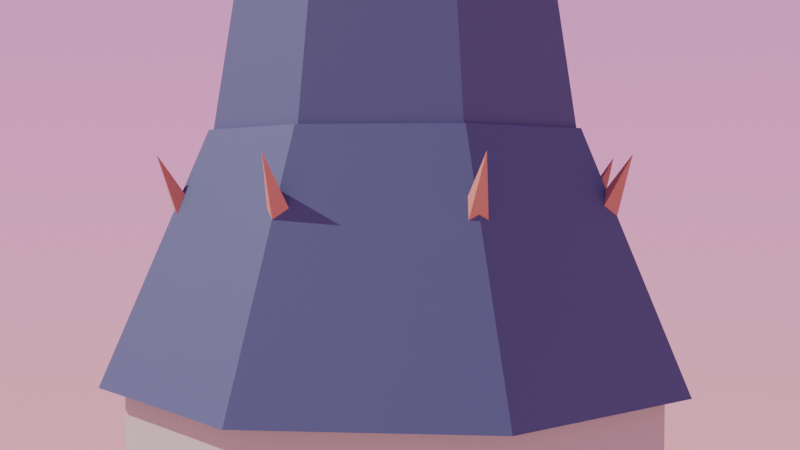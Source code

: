 # Source: church_spire_v13.blend  (saved by Blender 4.0.36; exported with 4.5.12 LTS)
import bpy
from mathutils import Matrix  # noqa: F401  (used for matrix-valued properties, if any)

bpy.ops.wm.read_factory_settings(use_empty=True)
scene = bpy.context.scene
scene.name = 'Scene'

# ---- materials (node trees are filled in below, after node groups)
mat_stonev10 = bpy.data.materials.new('StoneV10')
mat_stonev10.use_transparent_shadow = False
mat_stonedarkv10 = bpy.data.materials.new('StoneDarkV10')
mat_stonedarkv10.use_transparent_shadow = False
mat_slateroofv10 = bpy.data.materials.new('SlateRoofV10')
mat_slateroofv10.use_transparent_shadow = False
mat_finialmetalv10 = bpy.data.materials.new('FinialMetalV10')
mat_finialmetalv10.use_transparent_shadow = False
mat_accentterracottav10 = bpy.data.materials.new('AccentTerracottaV10')
mat_accentterracottav10.use_transparent_shadow = False
mat_windowglowv10 = bpy.data.materials.new('WindowGlowV10')
mat_windowglowv10.use_transparent_shadow = False

# ---- material node trees
mat_stonev10.use_nodes = True; mat_stonev10.node_tree.nodes.clear()
_N = mat_stonev10.node_tree.nodes; _L = mat_stonev10.node_tree.links
n0 = _N.new('ShaderNodeBsdfPrincipled'); n0.name = 'Principled BSDF'; n0.location = (10, 300)
n0.inputs[0].default_value = (0.74, 0.69, 0.59, 1.0)
n0.inputs[2].default_value = 0.93
n0.inputs[3].default_value = 1.45
n1 = _N.new('ShaderNodeOutputMaterial'); n1.name = 'Material Output'; n1.location = (300, 300)
_L.new(n0.outputs[0], n1.inputs[0])
n1.is_active_output = True
mat_stonedarkv10.use_nodes = True; mat_stonedarkv10.node_tree.nodes.clear()
_N = mat_stonedarkv10.node_tree.nodes; _L = mat_stonedarkv10.node_tree.links
n0 = _N.new('ShaderNodeBsdfPrincipled'); n0.name = 'Principled BSDF'; n0.location = (10, 300)
n0.inputs[0].default_value = (0.56, 0.5, 0.43, 1.0)
n0.inputs[2].default_value = 0.96
n0.inputs[3].default_value = 1.45
n1 = _N.new('ShaderNodeOutputMaterial'); n1.name = 'Material Output'; n1.location = (300, 300)
_L.new(n0.outputs[0], n1.inputs[0])
n1.is_active_output = True
mat_slateroofv10.use_nodes = True; mat_slateroofv10.node_tree.nodes.clear()
_N = mat_slateroofv10.node_tree.nodes; _L = mat_slateroofv10.node_tree.links
n0 = _N.new('ShaderNodeBsdfPrincipled'); n0.name = 'Principled BSDF'; n0.location = (10, 300)
n0.inputs[0].default_value = (0.08, 0.1, 0.19, 1.0)
n0.inputs[2].default_value = 0.62
n0.inputs[3].default_value = 1.45
n1 = _N.new('ShaderNodeOutputMaterial'); n1.name = 'Material Output'; n1.location = (300, 300)
_L.new(n0.outputs[0], n1.inputs[0])
n1.is_active_output = True
mat_finialmetalv10.use_nodes = True; mat_finialmetalv10.node_tree.nodes.clear()
_N = mat_finialmetalv10.node_tree.nodes; _L = mat_finialmetalv10.node_tree.links
n0 = _N.new('ShaderNodeBsdfPrincipled'); n0.name = 'Principled BSDF'; n0.location = (10, 300)
n0.inputs[0].default_value = (0.92, 0.76, 0.3, 1.0)
n0.inputs[1].default_value = 0.95
n0.inputs[2].default_value = 0.22
n0.inputs[3].default_value = 1.45
n1 = _N.new('ShaderNodeOutputMaterial'); n1.name = 'Material Output'; n1.location = (300, 300)
_L.new(n0.outputs[0], n1.inputs[0])
n1.is_active_output = True
mat_accentterracottav10.use_nodes = True; mat_accentterracottav10.node_tree.nodes.clear()
_N = mat_accentterracottav10.node_tree.nodes; _L = mat_accentterracottav10.node_tree.links
n0 = _N.new('ShaderNodeBsdfPrincipled'); n0.name = 'Principled BSDF'; n0.location = (10, 300)
n0.inputs[0].default_value = (0.58, 0.24, 0.16, 1.0)
n0.inputs[2].default_value = 0.8
n0.inputs[3].default_value = 1.45
n1 = _N.new('ShaderNodeOutputMaterial'); n1.name = 'Material Output'; n1.location = (300, 300)
_L.new(n0.outputs[0], n1.inputs[0])
n1.is_active_output = True
mat_windowglowv10.use_nodes = True; mat_windowglowv10.node_tree.nodes.clear()
_N = mat_windowglowv10.node_tree.nodes; _L = mat_windowglowv10.node_tree.links
n0 = _N.new('ShaderNodeBsdfPrincipled'); n0.name = 'Principled BSDF'; n0.location = (10, 300)
n0.inputs[0].default_value = (0.06, 0.4, 0.55, 1.0)
n0.inputs[2].default_value = 0.05
n0.inputs[3].default_value = 1.45
n0.inputs[27].default_value = (0.18, 0.85, 1.0, 1.0)
n0.inputs[28].default_value = 2.8
n1 = _N.new('ShaderNodeOutputMaterial'); n1.name = 'Material Output'; n1.location = (300, 300)
_L.new(n0.outputs[0], n1.inputs[0])
n1.is_active_output = True

# ---- world
world_world = bpy.data.worlds.new('World'); scene.world = world_world
world_world.use_nodes = True; world_world.node_tree.nodes.clear()
_N = world_world.node_tree.nodes; _L = world_world.node_tree.links
n0 = _N.new('ShaderNodeOutputWorld'); n0.name = 'World Output'; n0.location = (0, 0)
n1 = _N.new('ShaderNodeBackground'); n1.name = 'Background'; n1.location = (0, 0)
n1.inputs[1].default_value = 1.2
n2 = _N.new('ShaderNodeTexCoord'); n2.name = 'Texture Coordinate'; n2.location = (0, 0)
n3 = _N.new('ShaderNodeSeparateXYZ'); n3.name = 'Separate XYZ'; n3.location = (0, 0)
n4 = _N.new('ShaderNodeMapRange'); n4.name = 'Map Range'; n4.location = (0, 0)
n4.inputs[1].default_value = -1.0
n5 = _N.new('ShaderNodeValToRGB'); n5.name = 'Color Ramp'; n5.location = (0, 0)
while len(n5.color_ramp.elements) > 1: n5.color_ramp.elements.remove(n5.color_ramp.elements[-1])
n5.color_ramp.elements[0].position = 0.12; n5.color_ramp.elements[0].color = (1.0, 0.55, 0.2, 1.0)
_e = n5.color_ramp.elements.new(0.52); _e.color = (0.86, 0.29, 0.62, 1.0)
_e = n5.color_ramp.elements.new(0.98); _e.color = (0.08, 0.14, 0.5, 1.0)
_L.new(n2.outputs[0], n3.inputs[0])
_L.new(n3.outputs[2], n4.inputs[0])
_L.new(n4.outputs[0], n5.inputs[0])
_L.new(n5.outputs[0], n1.inputs[0])
_L.new(n1.outputs[0], n0.inputs[0])
n0.is_active_output = True
world_world.use_sun_shadow = False
world_world.sun_shadow_jitter_overblur = 0.0

# ---- cameras
cam_camera = bpy.data.cameras.new('Camera')

# ---- lights
light_sun = bpy.data.lights.new('Sun', 'SUN')
light_sun.transmission_factor = 0.0
light_sun.energy = 3.8
light_area = bpy.data.lights.new('Area', 'AREA')
light_area.transmission_factor = 0.0
light_area.energy = 260.0
light_area.shadow_maximum_resolution = 0.006
light_area.use_absolute_resolution = True
light_area.size = 8.0
light_area.size_y = 1.0

# ---- meshes
me_plane = bpy.data.meshes.new('Plane')
me_plane.from_pydata([(-12.0, -12.0, 0.0), (12.0, -12.0, 0.0), (-12.0, 12.0, 0.0), (12.0, 12.0, 0.0)], [], [(0, 1, 3, 2)])
_uv = me_plane.uv_layers.new(name='UVMap')
_uv.uv.foreach_set('vector', [0.0, 0.0, 1.0, 0.0, 1.0, 1.0, 0.0, 1.0])
me_plane.update()
me_cube = bpy.data.meshes.new('Cube')
me_cube.from_pydata([(-1.0, -1.0, -1.0), (-1.0, -1.0, 1.0), (-1.0, 1.0, -1.0), (-1.0, 1.0, 1.0), (1.0, -1.0, -1.0), (1.0, -1.0, 1.0), (1.0, 1.0, -1.0), (1.0, 1.0, 1.0)], [], [(0, 1, 3, 2), (2, 3, 7, 6), (6, 7, 5, 4), (4, 5, 1, 0), (2, 6, 4, 0), (7, 3, 1, 5)])
_uv = me_cube.uv_layers.new(name='UVMap')
_uv.uv.foreach_set('vector', [0.375, 0.0, 0.625, 0.0, 0.625, 0.25, 0.375, 0.25, 0.375, 0.25, 0.625, 0.25, 0.625, 0.5, 0.375, 0.5, 0.375, 0.5, 0.625, 0.5, 0.625, 0.75, 0.375, 0.75, 0.375, 0.75, 0.625, 0.75, 0.625, 1.0, 0.375, 1.0, 0.125, 0.5, 0.375, 0.5, 0.375, 0.75, 0.125, 0.75, 0.625, 0.5, 0.875, 0.5, 0.875, 0.75, 0.625, 0.75])
me_cube.materials.append(mat_stonev10)
me_cube.update()
me_cube_001 = bpy.data.meshes.new('Cube.001')
me_cube_001.from_pydata([(-0.45, -0.45, -0.45), (-0.45, -0.45, 0.45), (-0.45, 0.45, -0.45), (-0.45, 0.45, 0.45), (0.45, -0.45, -0.45), (0.45, -0.45, 0.45), (0.45, 0.45, -0.45), (0.45, 0.45, 0.45)], [], [(0, 1, 3, 2), (2, 3, 7, 6), (6, 7, 5, 4), (4, 5, 1, 0), (2, 6, 4, 0), (7, 3, 1, 5)])
_uv = me_cube_001.uv_layers.new(name='UVMap')
_uv.uv.foreach_set('vector', [0.375, 0.0, 0.625, 0.0, 0.625, 0.25, 0.375, 0.25, 0.375, 0.25, 0.625, 0.25, 0.625, 0.5, 0.375, 0.5, 0.375, 0.5, 0.625, 0.5, 0.625, 0.75, 0.375, 0.75, 0.375, 0.75, 0.625, 0.75, 0.625, 1.0, 0.375, 1.0, 0.125, 0.5, 0.375, 0.5, 0.375, 0.75, 0.125, 0.75, 0.625, 0.5, 0.875, 0.5, 0.875, 0.75, 0.625, 0.75])
me_cube_001.materials.append(mat_stonev10)
me_cube_001.update()
me_cube_002 = bpy.data.meshes.new('Cube.002')
me_cube_002.from_pydata([(-0.45, -0.45, -0.45), (-0.45, -0.45, 0.45), (-0.45, 0.45, -0.45), (-0.45, 0.45, 0.45), (0.45, -0.45, -0.45), (0.45, -0.45, 0.45), (0.45, 0.45, -0.45), (0.45, 0.45, 0.45)], [], [(0, 1, 3, 2), (2, 3, 7, 6), (6, 7, 5, 4), (4, 5, 1, 0), (2, 6, 4, 0), (7, 3, 1, 5)])
_uv = me_cube_002.uv_layers.new(name='UVMap')
_uv.uv.foreach_set('vector', [0.375, 0.0, 0.625, 0.0, 0.625, 0.25, 0.375, 0.25, 0.375, 0.25, 0.625, 0.25, 0.625, 0.5, 0.375, 0.5, 0.375, 0.5, 0.625, 0.5, 0.625, 0.75, 0.375, 0.75, 0.375, 0.75, 0.625, 0.75, 0.625, 1.0, 0.375, 1.0, 0.125, 0.5, 0.375, 0.5, 0.375, 0.75, 0.125, 0.75, 0.625, 0.5, 0.875, 0.5, 0.875, 0.75, 0.625, 0.75])
me_cube_002.materials.append(mat_stonev10)
me_cube_002.update()
me_cube_003 = bpy.data.meshes.new('Cube.003')
me_cube_003.from_pydata([(-0.45, -0.45, -0.45), (-0.45, -0.45, 0.45), (-0.45, 0.45, -0.45), (-0.45, 0.45, 0.45), (0.45, -0.45, -0.45), (0.45, -0.45, 0.45), (0.45, 0.45, -0.45), (0.45, 0.45, 0.45)], [], [(0, 1, 3, 2), (2, 3, 7, 6), (6, 7, 5, 4), (4, 5, 1, 0), (2, 6, 4, 0), (7, 3, 1, 5)])
_uv = me_cube_003.uv_layers.new(name='UVMap')
_uv.uv.foreach_set('vector', [0.375, 0.0, 0.625, 0.0, 0.625, 0.25, 0.375, 0.25, 0.375, 0.25, 0.625, 0.25, 0.625, 0.5, 0.375, 0.5, 0.375, 0.5, 0.625, 0.5, 0.625, 0.75, 0.375, 0.75, 0.375, 0.75, 0.625, 0.75, 0.625, 1.0, 0.375, 1.0, 0.125, 0.5, 0.375, 0.5, 0.375, 0.75, 0.125, 0.75, 0.625, 0.5, 0.875, 0.5, 0.875, 0.75, 0.625, 0.75])
me_cube_003.materials.append(mat_stonev10)
me_cube_003.update()
me_cube_004 = bpy.data.meshes.new('Cube.004')
me_cube_004.from_pydata([(-0.45, -0.45, -0.45), (-0.45, -0.45, 0.45), (-0.45, 0.45, -0.45), (-0.45, 0.45, 0.45), (0.45, -0.45, -0.45), (0.45, -0.45, 0.45), (0.45, 0.45, -0.45), (0.45, 0.45, 0.45)], [], [(0, 1, 3, 2), (2, 3, 7, 6), (6, 7, 5, 4), (4, 5, 1, 0), (2, 6, 4, 0), (7, 3, 1, 5)])
_uv = me_cube_004.uv_layers.new(name='UVMap')
_uv.uv.foreach_set('vector', [0.375, 0.0, 0.625, 0.0, 0.625, 0.25, 0.375, 0.25, 0.375, 0.25, 0.625, 0.25, 0.625, 0.5, 0.375, 0.5, 0.375, 0.5, 0.625, 0.5, 0.625, 0.75, 0.375, 0.75, 0.375, 0.75, 0.625, 0.75, 0.625, 1.0, 0.375, 1.0, 0.125, 0.5, 0.375, 0.5, 0.375, 0.75, 0.125, 0.75, 0.625, 0.5, 0.875, 0.5, 0.875, 0.75, 0.625, 0.75])
me_cube_004.materials.append(mat_stonev10)
me_cube_004.update()
me_cylinder = bpy.data.meshes.new('Cylinder')
me_cylinder.from_pydata([(0.0, 1.45, -1.1), (0.0, 1.45, 1.1), (1.025, 1.025, -1.1), (1.025, 1.025, 1.1), (1.45, 0.0, -1.1), (1.45, 0.0, 1.1), (1.025, -1.025, -1.1), (1.025, -1.025, 1.1), (0.0, -1.45, -1.1), (0.0, -1.45, 1.1), (-1.025, -1.025, -1.1), (-1.025, -1.025, 1.1), (-1.45, 0.0, -1.1), (-1.45, 0.0, 1.1), (-1.025, 1.025, -1.1), (-1.025, 1.025, 1.1)], [], [(0, 1, 3, 2), (2, 3, 5, 4), (4, 5, 7, 6), (6, 7, 9, 8), (8, 9, 11, 10), (10, 11, 13, 12), (3, 1, 15, 13, 11, 9, 7, 5), (12, 13, 15, 14), (14, 15, 1, 0), (0, 2, 4, 6, 8, 10, 12, 14)])
_uv = me_cylinder.uv_layers.new(name='UVMap')
_uv.uv.foreach_set('vector', [1.0, 0.5, 1.0, 1.0, 0.875, 1.0, 0.875, 0.5, 0.875, 0.5, 0.875, 1.0, 0.75, 1.0, 0.75, 0.5, 0.75, 0.5, 0.75, 1.0, 0.625, 1.0, 0.625, 0.5, 0.625, 0.5, 0.625, 1.0, 0.5, 1.0, 0.5, 0.5, 0.5, 0.5, 0.5, 1.0, 0.375, 1.0, 0.375, 0.5, 0.375, 0.5, 0.375, 1.0, 0.25, 1.0, 0.25, 0.5, 0.4197, 0.4197, 0.25, 0.49, 0.08029, 0.4197, 0.01, 0.25, 0.08029, 0.08029, 0.25, 0.01, 0.4197, 0.08029, 0.49, 0.25, 0.25, 0.5, 0.25, 1.0, 0.125, 1.0, 0.125, 0.5, 0.125, 0.5, 0.125, 1.0, 0.0, 1.0, 0.0, 0.5, 0.75, 0.49, 0.9197, 0.4197, 0.99, 0.25, 0.9197, 0.08029, 0.75, 0.01, 0.5803, 0.08029, 0.51, 0.25, 0.5803, 0.4197])
me_cylinder.materials.append(mat_stonedarkv10)
me_cylinder.update()
me_cone = bpy.data.meshes.new('Cone')
me_cone.from_pydata([(0.0, 1.58, -0.65), (0.0, 1.02, 0.65), (1.117, 1.117, -0.65), (0.7212, 0.7212, 0.65), (1.58, 0.0, -0.65), (1.02, 0.0, 0.65), (1.117, -1.117, -0.65), (0.7212, -0.7212, 0.65), (0.0, -1.58, -0.65), (0.0, -1.02, 0.65), (-1.117, -1.117, -0.65), (-0.7212, -0.7212, 0.65), (-1.58, 0.0, -0.65), (-1.02, 0.0, 0.65), (-1.117, 1.117, -0.65), (-0.7212, 0.7212, 0.65)], [], [(0, 1, 3, 2), (2, 3, 5, 4), (4, 5, 7, 6), (6, 7, 9, 8), (8, 9, 11, 10), (10, 11, 13, 12), (3, 1, 15, 13, 11, 9, 7, 5), (12, 13, 15, 14), (14, 15, 1, 0), (0, 2, 4, 6, 8, 10, 12, 14)])
_uv = me_cone.uv_layers.new(name='UVMap')
_uv.uv.foreach_set('vector', [1.0, 0.5, 1.0, 1.0, 0.875, 1.0, 0.875, 0.5, 0.875, 0.5, 0.875, 1.0, 0.75, 1.0, 0.75, 0.5, 0.75, 0.5, 0.75, 1.0, 0.625, 1.0, 0.625, 0.5, 0.625, 0.5, 0.625, 1.0, 0.5, 1.0, 0.5, 0.5, 0.5, 0.5, 0.5, 1.0, 0.375, 1.0, 0.375, 0.5, 0.375, 0.5, 0.375, 1.0, 0.25, 1.0, 0.25, 0.5, 0.4197, 0.4197, 0.25, 0.49, 0.08029, 0.4197, 0.01, 0.25, 0.08029, 0.08029, 0.25, 0.01, 0.4197, 0.08029, 0.49, 0.25, 0.25, 0.5, 0.25, 1.0, 0.125, 1.0, 0.125, 0.5, 0.125, 0.5, 0.125, 1.0, 0.0, 1.0, 0.0, 0.5, 0.75, 0.49, 0.9197, 0.4197, 0.99, 0.25, 0.9197, 0.08029, 0.75, 0.01, 0.5803, 0.08029, 0.51, 0.25, 0.5803, 0.4197])
me_cone.materials.append(mat_slateroofv10)
me_cone.update()
me_cone_001 = bpy.data.meshes.new('Cone.001')
me_cone_001.from_pydata([(0.0, 1.02, -2.5), (0.0, 0.22, 2.5), (0.7212, 0.7212, -2.5), (0.1556, 0.1556, 2.5), (1.02, 0.0, -2.5), (0.22, 0.0, 2.5), (0.7212, -0.7212, -2.5), (0.1556, -0.1556, 2.5), (0.0, -1.02, -2.5), (0.0, -0.22, 2.5), (-0.7212, -0.7212, -2.5), (-0.1556, -0.1556, 2.5), (-1.02, 0.0, -2.5), (-0.22, 0.0, 2.5), (-0.7212, 0.7212, -2.5), (-0.1556, 0.1556, 2.5)], [], [(0, 1, 3, 2), (2, 3, 5, 4), (4, 5, 7, 6), (6, 7, 9, 8), (8, 9, 11, 10), (10, 11, 13, 12), (3, 1, 15, 13, 11, 9, 7, 5), (12, 13, 15, 14), (14, 15, 1, 0), (0, 2, 4, 6, 8, 10, 12, 14)])
_uv = me_cone_001.uv_layers.new(name='UVMap')
_uv.uv.foreach_set('vector', [1.0, 0.5, 1.0, 1.0, 0.875, 1.0, 0.875, 0.5, 0.875, 0.5, 0.875, 1.0, 0.75, 1.0, 0.75, 0.5, 0.75, 0.5, 0.75, 1.0, 0.625, 1.0, 0.625, 0.5, 0.625, 0.5, 0.625, 1.0, 0.5, 1.0, 0.5, 0.5, 0.5, 0.5, 0.5, 1.0, 0.375, 1.0, 0.375, 0.5, 0.375, 0.5, 0.375, 1.0, 0.25, 1.0, 0.25, 0.5, 0.4197, 0.4197, 0.25, 0.49, 0.08029, 0.4197, 0.01, 0.25, 0.08029, 0.08029, 0.25, 0.01, 0.4197, 0.08029, 0.49, 0.25, 0.25, 0.5, 0.25, 1.0, 0.125, 1.0, 0.125, 0.5, 0.125, 0.5, 0.125, 1.0, 0.0, 1.0, 0.0, 0.5, 0.75, 0.49, 0.9197, 0.4197, 0.99, 0.25, 0.9197, 0.08029, 0.75, 0.01, 0.5803, 0.08029, 0.51, 0.25, 0.5803, 0.4197])
me_cone_001.materials.append(mat_slateroofv10)
me_cone_001.update()
me_cylinder_001 = bpy.data.meshes.new('Cylinder.001')
me_cylinder_001.from_pydata([(0.0, 0.3, -0.14), (0.0, 0.3, 0.14), (0.2121, 0.2121, -0.14), (0.2121, 0.2121, 0.14), (0.3, 0.0, -0.14), (0.3, 0.0, 0.14), (0.2121, -0.2121, -0.14), (0.2121, -0.2121, 0.14), (0.0, -0.3, -0.14), (0.0, -0.3, 0.14), (-0.2121, -0.2121, -0.14), (-0.2121, -0.2121, 0.14), (-0.3, 0.0, -0.14), (-0.3, 0.0, 0.14), (-0.2121, 0.2121, -0.14), (-0.2121, 0.2121, 0.14)], [], [(0, 1, 3, 2), (2, 3, 5, 4), (4, 5, 7, 6), (6, 7, 9, 8), (8, 9, 11, 10), (10, 11, 13, 12), (3, 1, 15, 13, 11, 9, 7, 5), (12, 13, 15, 14), (14, 15, 1, 0), (0, 2, 4, 6, 8, 10, 12, 14)])
_uv = me_cylinder_001.uv_layers.new(name='UVMap')
_uv.uv.foreach_set('vector', [1.0, 0.5, 1.0, 1.0, 0.875, 1.0, 0.875, 0.5, 0.875, 0.5, 0.875, 1.0, 0.75, 1.0, 0.75, 0.5, 0.75, 0.5, 0.75, 1.0, 0.625, 1.0, 0.625, 0.5, 0.625, 0.5, 0.625, 1.0, 0.5, 1.0, 0.5, 0.5, 0.5, 0.5, 0.5, 1.0, 0.375, 1.0, 0.375, 0.5, 0.375, 0.5, 0.375, 1.0, 0.25, 1.0, 0.25, 0.5, 0.4197, 0.4197, 0.25, 0.49, 0.08029, 0.4197, 0.01, 0.25, 0.08029, 0.08029, 0.25, 0.01, 0.4197, 0.08029, 0.49, 0.25, 0.25, 0.5, 0.25, 1.0, 0.125, 1.0, 0.125, 0.5, 0.125, 0.5, 0.125, 1.0, 0.0, 1.0, 0.0, 0.5, 0.75, 0.49, 0.9197, 0.4197, 0.99, 0.25, 0.9197, 0.08029, 0.75, 0.01, 0.5803, 0.08029, 0.51, 0.25, 0.5803, 0.4197])
me_cylinder_001.materials.append(mat_finialmetalv10)
me_cylinder_001.update()
me_sphere = bpy.data.meshes.new('Sphere')
me_sphere.from_pydata([(0.0, 0.13, 0.0), (0.0, 0.065, -0.1126), (0.0325, 0.05629, 0.1126), (0.05629, 0.0975, 0.065), (0.065, 0.1126, 0.0), (0.05629, 0.0975, -0.065), (0.0325, 0.05629, -0.1126), (0.05629, 0.0325, 0.1126), (0.0975, 0.05629, 0.065), (0.1126, 0.065, 0.0), (0.0975, 0.05629, -0.065), (0.05629, 0.0325, -0.1126), (0.065, -1.863e-09, 0.1126), (0.1126, -3.725e-09, 0.065), (0.13, -3.725e-09, 0.0), (0.1126, -3.725e-09, -0.065), (0.065, -1.863e-09, -0.1126), (0.05629, -0.0325, 0.1126), (0.0975, -0.05629, 0.065), (0.1126, -0.065, 0.0), (0.0975, -0.05629, -0.065), (0.05629, -0.0325, -0.1126), (0.0325, -0.05629, 0.1126), (0.05629, -0.0975, 0.065), (0.065, -0.1126, 0.0), (0.05629, -0.0975, -0.065), (0.0325, -0.05629, -0.1126), (-3.725e-09, -0.065, 0.1126), (-3.725e-09, -0.1126, 0.065), (-7.451e-09, -0.13, 0.0), (-3.725e-09, -0.1126, -0.065), (-3.725e-09, -0.065, -0.1126), (-0.0325, -0.05629, 0.1126), (-0.05629, -0.0975, 0.065), (-0.065, -0.1126, 0.0), (-0.05629, -0.0975, -0.065), (-0.0325, -0.05629, -0.1126), (0.0, 0.0, -0.13), (-0.05629, -0.0325, 0.1126), (-0.0975, -0.05629, 0.065), (-0.1126, -0.065, 0.0), (-0.0975, -0.05629, -0.065), (-0.05629, -0.0325, -0.1126), (0.0, 0.0, 0.13), (-0.065, 9.313e-09, 0.1126), (-0.1126, 0.0, 0.065), (-0.13, 1.863e-08, 0.0), (-0.1126, 0.0, -0.065), (-0.065, 9.313e-09, -0.1126), (-0.05629, 0.0325, 0.1126), (-0.0975, 0.05629, 0.065), (-0.1126, 0.065, 0.0), (-0.0975, 0.05629, -0.065), (-0.05629, 0.0325, -0.1126), (-0.0325, 0.05629, 0.1126), (-0.05629, 0.0975, 0.065), (-0.065, 0.1126, 0.0), (-0.05629, 0.0975, -0.065), (-0.0325, 0.05629, -0.1126), (9.313e-09, 0.065, 0.1126), (0.0, 0.1126, 0.065), (0.0, 0.1126, -0.065)], [], [(37, 1, 6), (61, 0, 4, 5), (60, 59, 2, 3), (1, 61, 5, 6), (0, 60, 3, 4), (59, 43, 2), (3, 2, 7, 8), (6, 5, 10, 11), (4, 3, 8, 9), (2, 43, 7), (37, 6, 11), (5, 4, 9, 10), (11, 10, 15, 16), (9, 8, 13, 14), (7, 43, 12), (37, 11, 16), (10, 9, 14, 15), (8, 7, 12, 13), (16, 15, 20, 21), (14, 13, 18, 19), (12, 43, 17), (37, 16, 21), (15, 14, 19, 20), (13, 12, 17, 18), (21, 20, 25, 26), (19, 18, 23, 24), (17, 43, 22), (37, 21, 26), (20, 19, 24, 25), (18, 17, 22, 23), (26, 25, 30, 31), (24, 23, 28, 29), (22, 43, 27), (37, 26, 31), (25, 24, 29, 30), (23, 22, 27, 28), (29, 28, 33, 34), (27, 43, 32), (37, 31, 36), (30, 29, 34, 35), (28, 27, 32, 33), (31, 30, 35, 36), (32, 43, 38), (37, 36, 42), (35, 34, 40, 41), (33, 32, 38, 39), (36, 35, 41, 42), (34, 33, 39, 40), (37, 42, 48), (41, 40, 46, 47), (39, 38, 44, 45), (42, 41, 47, 48), (40, 39, 45, 46), (38, 43, 44), (37, 48, 53), (47, 46, 51, 52), (45, 44, 49, 50), (48, 47, 52, 53), (46, 45, 50, 51), (44, 43, 49), (37, 53, 58), (52, 51, 56, 57), (50, 49, 54, 55), (53, 52, 57, 58), (51, 50, 55, 56), (49, 43, 54), (57, 56, 0, 61), (55, 54, 59, 60), (58, 57, 61, 1), (56, 55, 60, 0), (54, 43, 59), (37, 58, 1)])
_uv = me_sphere.uv_layers.new(name='UVMap')
_uv.uv.foreach_set('vector', [0.7083, 0.0, 0.75, 0.1667, 0.6667, 0.1667, 0.75, 0.3333, 0.75, 0.5, 0.6667, 0.5, 0.6667, 0.3333, 0.75, 0.6667, 0.75, 0.8333, 0.6667, 0.8333, 0.6667, 0.6667, 0.75, 0.1667, 0.75, 0.3333, 0.6667, 0.3333, 0.6667, 0.1667, 0.75, 0.5, 0.75, 0.6667, 0.6667, 0.6667, 0.6667, 0.5, 0.75, 0.8333, 0.7083, 1.0, 0.6667, 0.8333, 0.6667, 0.6667, 0.6667, 0.8333, 0.5833, 0.8333, 0.5833, 0.6667, 0.6667, 0.1667, 0.6667, 0.3333, 0.5833, 0.3333, 0.5833, 0.1667, 0.6667, 0.5, 0.6667, 0.6667, 0.5833, 0.6667, 0.5833, 0.5, 0.6667, 0.8333, 0.625, 1.0, 0.5833, 0.8333, 0.625, 0.0, 0.6667, 0.1667, 0.5833, 0.1667, 0.6667, 0.3333, 0.6667, 0.5, 0.5833, 0.5, 0.5833, 0.3333, 0.5833, 0.1667, 0.5833, 0.3333, 0.5, 0.3333, 0.5, 0.1667, 0.5833, 0.5, 0.5833, 0.6667, 0.5, 0.6667, 0.5, 0.5, 0.5833, 0.8333, 0.5417, 1.0, 0.5, 0.8333, 0.5417, 0.0, 0.5833, 0.1667, 0.5, 0.1667, 0.5833, 0.3333, 0.5833, 0.5, 0.5, 0.5, 0.5, 0.3333, 0.5833, 0.6667, 0.5833, 0.8333, 0.5, 0.8333, 0.5, 0.6667, 0.5, 0.1667, 0.5, 0.3333, 0.4167, 0.3333, 0.4167, 0.1667, 0.5, 0.5, 0.5, 0.6667, 0.4167, 0.6667, 0.4167, 0.5, 0.5, 0.8333, 0.4583, 1.0, 0.4167, 0.8333, 0.4583, 0.0, 0.5, 0.1667, 0.4167, 0.1667, 0.5, 0.3333, 0.5, 0.5, 0.4167, 0.5, 0.4167, 0.3333, 0.5, 0.6667, 0.5, 0.8333, 0.4167, 0.8333, 0.4167, 0.6667, 0.4167, 0.1667, 0.4167, 0.3333, 0.3333, 0.3333, 0.3333, 0.1667, 0.4167, 0.5, 0.4167, 0.6667, 0.3333, 0.6667, 0.3333, 0.5, 0.4167, 0.8333, 0.375, 1.0, 0.3333, 0.8333, 0.375, 0.0, 0.4167, 0.1667, 0.3333, 0.1667, 0.4167, 0.3333, 0.4167, 0.5, 0.3333, 0.5, 0.3333, 0.3333, 0.4167, 0.6667, 0.4167, 0.8333, 0.3333, 0.8333, 0.3333, 0.6667, 0.3333, 0.1667, 0.3333, 0.3333, 0.25, 0.3333, 0.25, 0.1667, 0.3333, 0.5, 0.3333, 0.6667, 0.25, 0.6667, 0.25, 0.5, 0.3333, 0.8333, 0.2917, 1.0, 0.25, 0.8333, 0.2917, 0.0, 0.3333, 0.1667, 0.25, 0.1667, 0.3333, 0.3333, 0.3333, 0.5, 0.25, 0.5, 0.25, 0.3333, 0.3333, 0.6667, 0.3333, 0.8333, 0.25, 0.8333, 0.25, 0.6667, 0.25, 0.5, 0.25, 0.6667, 0.1667, 0.6667, 0.1667, 0.5, 0.25, 0.8333, 0.2083, 1.0, 0.1667, 0.8333, 0.2083, 0.0, 0.25, 0.1667, 0.1667, 0.1667, 0.25, 0.3333, 0.25, 0.5, 0.1667, 0.5, 0.1667, 0.3333, 0.25, 0.6667, 0.25, 0.8333, 0.1667, 0.8333, 0.1667, 0.6667, 0.25, 0.1667, 0.25, 0.3333, 0.1667, 0.3333, 0.1667, 0.1667, 0.1667, 0.8333, 0.125, 1.0, 0.08333, 0.8333, 0.125, 0.0, 0.1667, 0.1667, 0.08333, 0.1667, 0.1667, 0.3333, 0.1667, 0.5, 0.08333, 0.5, 0.08333, 0.3333, 0.1667, 0.6667, 0.1667, 0.8333, 0.08333, 0.8333, 0.08333, 0.6667, 0.1667, 0.1667, 0.1667, 0.3333, 0.08333, 0.3333, 0.08333, 0.1667, 0.1667, 0.5, 0.1667, 0.6667, 0.08333, 0.6667, 0.08333, 0.5, 0.04167, 0.0, 0.08333, 0.1667, 0.0, 0.1667, 0.08333, 0.3333, 0.08333, 0.5, 0.0, 0.5, 0.0, 0.3333, 0.08333, 0.6667, 0.08333, 0.8333, 0.0, 0.8333, 0.0, 0.6667, 0.08333, 0.1667, 0.08333, 0.3333, 0.0, 0.3333, 0.0, 0.1667, 0.08333, 0.5, 0.08333, 0.6667, 0.0, 0.6667, 0.0, 0.5, 0.08333, 0.8333, 0.04167, 1.0, 0.0, 0.8333, 0.9583, 0.0, 1.0, 0.1667, 0.9167, 0.1667, 1.0, 0.3333, 1.0, 0.5, 0.9167, 0.5, 0.9167, 0.3333, 1.0, 0.6667, 1.0, 0.8333, 0.9167, 0.8333, 0.9167, 0.6667, 1.0, 0.1667, 1.0, 0.3333, 0.9167, 0.3333, 0.9167, 0.1667, 1.0, 0.5, 1.0, 0.6667, 0.9167, 0.6667, 0.9167, 0.5, 1.0, 0.8333, 0.9583, 1.0, 0.9167, 0.8333, 0.875, 0.0, 0.9167, 0.1667, 0.8333, 0.1667, 0.9167, 0.3333, 0.9167, 0.5, 0.8333, 0.5, 0.8333, 0.3333, 0.9167, 0.6667, 0.9167, 0.8333, 0.8333, 0.8333, 0.8333, 0.6667, 0.9167, 0.1667, 0.9167, 0.3333, 0.8333, 0.3333, 0.8333, 0.1667, 0.9167, 0.5, 0.9167, 0.6667, 0.8333, 0.6667, 0.8333, 0.5, 0.9167, 0.8333, 0.875, 1.0, 0.8333, 0.8333, 0.8333, 0.3333, 0.8333, 0.5, 0.75, 0.5, 0.75, 0.3333, 0.8333, 0.6667, 0.8333, 0.8333, 0.75, 0.8333, 0.75, 0.6667, 0.8333, 0.1667, 0.8333, 0.3333, 0.75, 0.3333, 0.75, 0.1667, 0.8333, 0.5, 0.8333, 0.6667, 0.75, 0.6667, 0.75, 0.5, 0.8333, 0.8333, 0.7917, 1.0, 0.75, 0.8333, 0.7917, 0.0, 0.8333, 0.1667, 0.75, 0.1667])
me_sphere.materials.append(mat_finialmetalv10)
me_sphere.update()
me_cube_005 = bpy.data.meshes.new('Cube.005')
me_cube_005.from_pydata([(-0.045, -0.045, -0.045), (-0.045, -0.045, 0.045), (-0.045, 0.045, -0.045), (-0.045, 0.045, 0.045), (0.045, -0.045, -0.045), (0.045, -0.045, 0.045), (0.045, 0.045, -0.045), (0.045, 0.045, 0.045)], [], [(0, 1, 3, 2), (2, 3, 7, 6), (6, 7, 5, 4), (4, 5, 1, 0), (2, 6, 4, 0), (7, 3, 1, 5)])
_uv = me_cube_005.uv_layers.new(name='UVMap')
_uv.uv.foreach_set('vector', [0.375, 0.0, 0.625, 0.0, 0.625, 0.25, 0.375, 0.25, 0.375, 0.25, 0.625, 0.25, 0.625, 0.5, 0.375, 0.5, 0.375, 0.5, 0.625, 0.5, 0.625, 0.75, 0.375, 0.75, 0.375, 0.75, 0.625, 0.75, 0.625, 1.0, 0.375, 1.0, 0.125, 0.5, 0.375, 0.5, 0.375, 0.75, 0.125, 0.75, 0.625, 0.5, 0.875, 0.5, 0.875, 0.75, 0.625, 0.75])
me_cube_005.materials.append(mat_finialmetalv10)
me_cube_005.update()
me_cube_006 = bpy.data.meshes.new('Cube.006')
me_cube_006.from_pydata([(-0.045, -0.045, -0.045), (-0.045, -0.045, 0.045), (-0.045, 0.045, -0.045), (-0.045, 0.045, 0.045), (0.045, -0.045, -0.045), (0.045, -0.045, 0.045), (0.045, 0.045, -0.045), (0.045, 0.045, 0.045)], [], [(0, 1, 3, 2), (2, 3, 7, 6), (6, 7, 5, 4), (4, 5, 1, 0), (2, 6, 4, 0), (7, 3, 1, 5)])
_uv = me_cube_006.uv_layers.new(name='UVMap')
_uv.uv.foreach_set('vector', [0.375, 0.0, 0.625, 0.0, 0.625, 0.25, 0.375, 0.25, 0.375, 0.25, 0.625, 0.25, 0.625, 0.5, 0.375, 0.5, 0.375, 0.5, 0.625, 0.5, 0.625, 0.75, 0.375, 0.75, 0.375, 0.75, 0.625, 0.75, 0.625, 1.0, 0.375, 1.0, 0.125, 0.5, 0.375, 0.5, 0.375, 0.75, 0.125, 0.75, 0.625, 0.5, 0.875, 0.5, 0.875, 0.75, 0.625, 0.75])
me_cube_006.materials.append(mat_finialmetalv10)
me_cube_006.update()
me_cone_002 = bpy.data.meshes.new('Cone.002')
me_cone_002.from_pydata([(0.0, 0.08, -0.19), (0.08, 0.0, -0.19), (0.0, -0.08, -0.19), (-0.08, 0.0, -0.19), (0.0, 0.0, 0.19)], [], [(0, 4, 1), (1, 4, 2), (0, 1, 2, 3), (2, 4, 3), (3, 4, 0)])
_uv = me_cone_002.uv_layers.new(name='UVMap')
_uv.uv.foreach_set('vector', [0.25, 0.49, 0.25, 0.25, 0.49, 0.25, 0.49, 0.25, 0.25, 0.25, 0.25, 0.01, 0.75, 0.49, 0.99, 0.25, 0.75, 0.01, 0.51, 0.25, 0.25, 0.01, 0.25, 0.25, 0.01, 0.25, 0.01, 0.25, 0.25, 0.25, 0.25, 0.49])
me_cone_002.materials.append(mat_accentterracottav10)
me_cone_002.update()
me_cone_003 = bpy.data.meshes.new('Cone.003')
me_cone_003.from_pydata([(0.0, 0.08, -0.19), (0.08, 0.0, -0.19), (0.0, -0.08, -0.19), (-0.08, 0.0, -0.19), (0.0, 0.0, 0.19)], [], [(0, 4, 1), (1, 4, 2), (0, 1, 2, 3), (2, 4, 3), (3, 4, 0)])
_uv = me_cone_003.uv_layers.new(name='UVMap')
_uv.uv.foreach_set('vector', [0.25, 0.49, 0.25, 0.25, 0.49, 0.25, 0.49, 0.25, 0.25, 0.25, 0.25, 0.01, 0.75, 0.49, 0.99, 0.25, 0.75, 0.01, 0.51, 0.25, 0.25, 0.01, 0.25, 0.25, 0.01, 0.25, 0.01, 0.25, 0.25, 0.25, 0.25, 0.49])
me_cone_003.materials.append(mat_accentterracottav10)
me_cone_003.update()
me_cone_004 = bpy.data.meshes.new('Cone.004')
me_cone_004.from_pydata([(0.0, 0.08, -0.19), (0.08, 0.0, -0.19), (0.0, -0.08, -0.19), (-0.08, 0.0, -0.19), (0.0, 0.0, 0.19)], [], [(0, 4, 1), (1, 4, 2), (0, 1, 2, 3), (2, 4, 3), (3, 4, 0)])
_uv = me_cone_004.uv_layers.new(name='UVMap')
_uv.uv.foreach_set('vector', [0.25, 0.49, 0.25, 0.25, 0.49, 0.25, 0.49, 0.25, 0.25, 0.25, 0.25, 0.01, 0.75, 0.49, 0.99, 0.25, 0.75, 0.01, 0.51, 0.25, 0.25, 0.01, 0.25, 0.25, 0.01, 0.25, 0.01, 0.25, 0.25, 0.25, 0.25, 0.49])
me_cone_004.materials.append(mat_accentterracottav10)
me_cone_004.update()
me_cone_005 = bpy.data.meshes.new('Cone.005')
me_cone_005.from_pydata([(0.0, 0.08, -0.19), (0.08, 0.0, -0.19), (0.0, -0.08, -0.19), (-0.08, 0.0, -0.19), (0.0, 0.0, 0.19)], [], [(0, 4, 1), (1, 4, 2), (0, 1, 2, 3), (2, 4, 3), (3, 4, 0)])
_uv = me_cone_005.uv_layers.new(name='UVMap')
_uv.uv.foreach_set('vector', [0.25, 0.49, 0.25, 0.25, 0.49, 0.25, 0.49, 0.25, 0.25, 0.25, 0.25, 0.01, 0.75, 0.49, 0.99, 0.25, 0.75, 0.01, 0.51, 0.25, 0.25, 0.01, 0.25, 0.25, 0.01, 0.25, 0.01, 0.25, 0.25, 0.25, 0.25, 0.49])
me_cone_005.materials.append(mat_accentterracottav10)
me_cone_005.update()
me_cone_006 = bpy.data.meshes.new('Cone.006')
me_cone_006.from_pydata([(0.0, 0.08, -0.19), (0.08, 0.0, -0.19), (0.0, -0.08, -0.19), (-0.08, 0.0, -0.19), (0.0, 0.0, 0.19)], [], [(0, 4, 1), (1, 4, 2), (0, 1, 2, 3), (2, 4, 3), (3, 4, 0)])
_uv = me_cone_006.uv_layers.new(name='UVMap')
_uv.uv.foreach_set('vector', [0.25, 0.49, 0.25, 0.25, 0.49, 0.25, 0.49, 0.25, 0.25, 0.25, 0.25, 0.01, 0.75, 0.49, 0.99, 0.25, 0.75, 0.01, 0.51, 0.25, 0.25, 0.01, 0.25, 0.25, 0.01, 0.25, 0.01, 0.25, 0.25, 0.25, 0.25, 0.49])
me_cone_006.materials.append(mat_accentterracottav10)
me_cone_006.update()
me_cone_007 = bpy.data.meshes.new('Cone.007')
me_cone_007.from_pydata([(0.0, 0.08, -0.19), (0.08, 0.0, -0.19), (0.0, -0.08, -0.19), (-0.08, 0.0, -0.19), (0.0, 0.0, 0.19)], [], [(0, 4, 1), (1, 4, 2), (0, 1, 2, 3), (2, 4, 3), (3, 4, 0)])
_uv = me_cone_007.uv_layers.new(name='UVMap')
_uv.uv.foreach_set('vector', [0.25, 0.49, 0.25, 0.25, 0.49, 0.25, 0.49, 0.25, 0.25, 0.25, 0.25, 0.01, 0.75, 0.49, 0.99, 0.25, 0.75, 0.01, 0.51, 0.25, 0.25, 0.01, 0.25, 0.25, 0.01, 0.25, 0.01, 0.25, 0.25, 0.25, 0.25, 0.49])
me_cone_007.materials.append(mat_accentterracottav10)
me_cone_007.update()
me_cone_008 = bpy.data.meshes.new('Cone.008')
me_cone_008.from_pydata([(0.0, 0.08, -0.19), (0.08, 0.0, -0.19), (0.0, -0.08, -0.19), (-0.08, 0.0, -0.19), (0.0, 0.0, 0.19)], [], [(0, 4, 1), (1, 4, 2), (0, 1, 2, 3), (2, 4, 3), (3, 4, 0)])
_uv = me_cone_008.uv_layers.new(name='UVMap')
_uv.uv.foreach_set('vector', [0.25, 0.49, 0.25, 0.25, 0.49, 0.25, 0.49, 0.25, 0.25, 0.25, 0.25, 0.01, 0.75, 0.49, 0.99, 0.25, 0.75, 0.01, 0.51, 0.25, 0.25, 0.01, 0.25, 0.25, 0.01, 0.25, 0.01, 0.25, 0.25, 0.25, 0.25, 0.49])
me_cone_008.materials.append(mat_accentterracottav10)
me_cone_008.update()
me_cone_009 = bpy.data.meshes.new('Cone.009')
me_cone_009.from_pydata([(0.0, 0.08, -0.19), (0.08, 0.0, -0.19), (0.0, -0.08, -0.19), (-0.08, 0.0, -0.19), (0.0, 0.0, 0.19)], [], [(0, 4, 1), (1, 4, 2), (0, 1, 2, 3), (2, 4, 3), (3, 4, 0)])
_uv = me_cone_009.uv_layers.new(name='UVMap')
_uv.uv.foreach_set('vector', [0.25, 0.49, 0.25, 0.25, 0.49, 0.25, 0.49, 0.25, 0.25, 0.25, 0.25, 0.01, 0.75, 0.49, 0.99, 0.25, 0.75, 0.01, 0.51, 0.25, 0.25, 0.01, 0.25, 0.25, 0.01, 0.25, 0.01, 0.25, 0.25, 0.25, 0.25, 0.49])
me_cone_009.materials.append(mat_accentterracottav10)
me_cone_009.update()
me_cube_007 = bpy.data.meshes.new('Cube.007')
me_cube_007.from_pydata([(-0.24, -0.24, -0.24), (-0.24, -0.24, 0.24), (-0.24, 0.24, -0.24), (-0.24, 0.24, 0.24), (0.24, -0.24, -0.24), (0.24, -0.24, 0.24), (0.24, 0.24, -0.24), (0.24, 0.24, 0.24)], [], [(0, 1, 3, 2), (2, 3, 7, 6), (6, 7, 5, 4), (4, 5, 1, 0), (2, 6, 4, 0), (7, 3, 1, 5)])
_uv = me_cube_007.uv_layers.new(name='UVMap')
_uv.uv.foreach_set('vector', [0.375, 0.0, 0.625, 0.0, 0.625, 0.25, 0.375, 0.25, 0.375, 0.25, 0.625, 0.25, 0.625, 0.5, 0.375, 0.5, 0.375, 0.5, 0.625, 0.5, 0.625, 0.75, 0.375, 0.75, 0.375, 0.75, 0.625, 0.75, 0.625, 1.0, 0.375, 1.0, 0.125, 0.5, 0.375, 0.5, 0.375, 0.75, 0.125, 0.75, 0.625, 0.5, 0.875, 0.5, 0.875, 0.75, 0.625, 0.75])
me_cube_007.materials.append(mat_windowglowv10)
me_cube_007.update()
me_cube_008 = bpy.data.meshes.new('Cube.008')
me_cube_008.from_pydata([(-0.24, -0.24, -0.24), (-0.24, -0.24, 0.24), (-0.24, 0.24, -0.24), (-0.24, 0.24, 0.24), (0.24, -0.24, -0.24), (0.24, -0.24, 0.24), (0.24, 0.24, -0.24), (0.24, 0.24, 0.24)], [], [(0, 1, 3, 2), (2, 3, 7, 6), (6, 7, 5, 4), (4, 5, 1, 0), (2, 6, 4, 0), (7, 3, 1, 5)])
_uv = me_cube_008.uv_layers.new(name='UVMap')
_uv.uv.foreach_set('vector', [0.375, 0.0, 0.625, 0.0, 0.625, 0.25, 0.375, 0.25, 0.375, 0.25, 0.625, 0.25, 0.625, 0.5, 0.375, 0.5, 0.375, 0.5, 0.625, 0.5, 0.625, 0.75, 0.375, 0.75, 0.375, 0.75, 0.625, 0.75, 0.625, 1.0, 0.375, 1.0, 0.125, 0.5, 0.375, 0.5, 0.375, 0.75, 0.125, 0.75, 0.625, 0.5, 0.875, 0.5, 0.875, 0.75, 0.625, 0.75])
me_cube_008.materials.append(mat_windowglowv10)
me_cube_008.update()
me_cube_009 = bpy.data.meshes.new('Cube.009')
me_cube_009.from_pydata([(-0.24, -0.24, -0.24), (-0.24, -0.24, 0.24), (-0.24, 0.24, -0.24), (-0.24, 0.24, 0.24), (0.24, -0.24, -0.24), (0.24, -0.24, 0.24), (0.24, 0.24, -0.24), (0.24, 0.24, 0.24)], [], [(0, 1, 3, 2), (2, 3, 7, 6), (6, 7, 5, 4), (4, 5, 1, 0), (2, 6, 4, 0), (7, 3, 1, 5)])
_uv = me_cube_009.uv_layers.new(name='UVMap')
_uv.uv.foreach_set('vector', [0.375, 0.0, 0.625, 0.0, 0.625, 0.25, 0.375, 0.25, 0.375, 0.25, 0.625, 0.25, 0.625, 0.5, 0.375, 0.5, 0.375, 0.5, 0.625, 0.5, 0.625, 0.75, 0.375, 0.75, 0.375, 0.75, 0.625, 0.75, 0.625, 1.0, 0.375, 1.0, 0.125, 0.5, 0.375, 0.5, 0.375, 0.75, 0.125, 0.75, 0.625, 0.5, 0.875, 0.5, 0.875, 0.75, 0.625, 0.75])
me_cube_009.materials.append(mat_windowglowv10)
me_cube_009.update()
me_cube_010 = bpy.data.meshes.new('Cube.010')
me_cube_010.from_pydata([(-0.24, -0.24, -0.24), (-0.24, -0.24, 0.24), (-0.24, 0.24, -0.24), (-0.24, 0.24, 0.24), (0.24, -0.24, -0.24), (0.24, -0.24, 0.24), (0.24, 0.24, -0.24), (0.24, 0.24, 0.24)], [], [(0, 1, 3, 2), (2, 3, 7, 6), (6, 7, 5, 4), (4, 5, 1, 0), (2, 6, 4, 0), (7, 3, 1, 5)])
_uv = me_cube_010.uv_layers.new(name='UVMap')
_uv.uv.foreach_set('vector', [0.375, 0.0, 0.625, 0.0, 0.625, 0.25, 0.375, 0.25, 0.375, 0.25, 0.625, 0.25, 0.625, 0.5, 0.375, 0.5, 0.375, 0.5, 0.625, 0.5, 0.625, 0.75, 0.375, 0.75, 0.375, 0.75, 0.625, 0.75, 0.625, 1.0, 0.375, 1.0, 0.125, 0.5, 0.375, 0.5, 0.375, 0.75, 0.125, 0.75, 0.625, 0.5, 0.875, 0.5, 0.875, 0.75, 0.625, 0.75])
me_cube_010.materials.append(mat_windowglowv10)
me_cube_010.update()
me_cube_011 = bpy.data.meshes.new('Cube.011')
me_cube_011.from_pydata([(-0.24, -0.24, -0.24), (-0.24, -0.24, 0.24), (-0.24, 0.24, -0.24), (-0.24, 0.24, 0.24), (0.24, -0.24, -0.24), (0.24, -0.24, 0.24), (0.24, 0.24, -0.24), (0.24, 0.24, 0.24)], [], [(0, 1, 3, 2), (2, 3, 7, 6), (6, 7, 5, 4), (4, 5, 1, 0), (2, 6, 4, 0), (7, 3, 1, 5)])
_uv = me_cube_011.uv_layers.new(name='UVMap')
_uv.uv.foreach_set('vector', [0.375, 0.0, 0.625, 0.0, 0.625, 0.25, 0.375, 0.25, 0.375, 0.25, 0.625, 0.25, 0.625, 0.5, 0.375, 0.5, 0.375, 0.5, 0.625, 0.5, 0.625, 0.75, 0.375, 0.75, 0.375, 0.75, 0.625, 0.75, 0.625, 1.0, 0.375, 1.0, 0.125, 0.5, 0.375, 0.5, 0.375, 0.75, 0.125, 0.75, 0.625, 0.5, 0.875, 0.5, 0.875, 0.75, 0.625, 0.75])
me_cube_011.materials.append(mat_windowglowv10)
me_cube_011.update()
me_cube_012 = bpy.data.meshes.new('Cube.012')
me_cube_012.from_pydata([(-0.24, -0.24, -0.24), (-0.24, -0.24, 0.24), (-0.24, 0.24, -0.24), (-0.24, 0.24, 0.24), (0.24, -0.24, -0.24), (0.24, -0.24, 0.24), (0.24, 0.24, -0.24), (0.24, 0.24, 0.24)], [], [(0, 1, 3, 2), (2, 3, 7, 6), (6, 7, 5, 4), (4, 5, 1, 0), (2, 6, 4, 0), (7, 3, 1, 5)])
_uv = me_cube_012.uv_layers.new(name='UVMap')
_uv.uv.foreach_set('vector', [0.375, 0.0, 0.625, 0.0, 0.625, 0.25, 0.375, 0.25, 0.375, 0.25, 0.625, 0.25, 0.625, 0.5, 0.375, 0.5, 0.375, 0.5, 0.625, 0.5, 0.625, 0.75, 0.375, 0.75, 0.375, 0.75, 0.625, 0.75, 0.625, 1.0, 0.375, 1.0, 0.125, 0.5, 0.375, 0.5, 0.375, 0.75, 0.125, 0.75, 0.625, 0.5, 0.875, 0.5, 0.875, 0.75, 0.625, 0.75])
me_cube_012.materials.append(mat_windowglowv10)
me_cube_012.update()
me_cube_013 = bpy.data.meshes.new('Cube.013')
me_cube_013.from_pydata([(-0.24, -0.24, -0.24), (-0.24, -0.24, 0.24), (-0.24, 0.24, -0.24), (-0.24, 0.24, 0.24), (0.24, -0.24, -0.24), (0.24, -0.24, 0.24), (0.24, 0.24, -0.24), (0.24, 0.24, 0.24)], [], [(0, 1, 3, 2), (2, 3, 7, 6), (6, 7, 5, 4), (4, 5, 1, 0), (2, 6, 4, 0), (7, 3, 1, 5)])
_uv = me_cube_013.uv_layers.new(name='UVMap')
_uv.uv.foreach_set('vector', [0.375, 0.0, 0.625, 0.0, 0.625, 0.25, 0.375, 0.25, 0.375, 0.25, 0.625, 0.25, 0.625, 0.5, 0.375, 0.5, 0.375, 0.5, 0.625, 0.5, 0.625, 0.75, 0.375, 0.75, 0.375, 0.75, 0.625, 0.75, 0.625, 1.0, 0.375, 1.0, 0.125, 0.5, 0.375, 0.5, 0.375, 0.75, 0.125, 0.75, 0.625, 0.5, 0.875, 0.5, 0.875, 0.75, 0.625, 0.75])
me_cube_013.materials.append(mat_windowglowv10)
me_cube_013.update()
me_cube_014 = bpy.data.meshes.new('Cube.014')
me_cube_014.from_pydata([(-0.24, -0.24, -0.24), (-0.24, -0.24, 0.24), (-0.24, 0.24, -0.24), (-0.24, 0.24, 0.24), (0.24, -0.24, -0.24), (0.24, -0.24, 0.24), (0.24, 0.24, -0.24), (0.24, 0.24, 0.24)], [], [(0, 1, 3, 2), (2, 3, 7, 6), (6, 7, 5, 4), (4, 5, 1, 0), (2, 6, 4, 0), (7, 3, 1, 5)])
_uv = me_cube_014.uv_layers.new(name='UVMap')
_uv.uv.foreach_set('vector', [0.375, 0.0, 0.625, 0.0, 0.625, 0.25, 0.375, 0.25, 0.375, 0.25, 0.625, 0.25, 0.625, 0.5, 0.375, 0.5, 0.375, 0.5, 0.625, 0.5, 0.625, 0.75, 0.375, 0.75, 0.375, 0.75, 0.625, 0.75, 0.625, 1.0, 0.375, 1.0, 0.125, 0.5, 0.375, 0.5, 0.375, 0.75, 0.125, 0.75, 0.625, 0.5, 0.875, 0.5, 0.875, 0.75, 0.625, 0.75])
me_cube_014.materials.append(mat_windowglowv10)
me_cube_014.update()
me_cube_015 = bpy.data.meshes.new('Cube.015')
me_cube_015.from_pydata([(-0.18, -0.18, -0.18), (-0.18, -0.18, 0.18), (-0.18, 0.18, -0.18), (-0.18, 0.18, 0.18), (0.18, -0.18, -0.18), (0.18, -0.18, 0.18), (0.18, 0.18, -0.18), (0.18, 0.18, 0.18)], [], [(0, 1, 3, 2), (2, 3, 7, 6), (6, 7, 5, 4), (4, 5, 1, 0), (2, 6, 4, 0), (7, 3, 1, 5)])
_uv = me_cube_015.uv_layers.new(name='UVMap')
_uv.uv.foreach_set('vector', [0.375, 0.0, 0.625, 0.0, 0.625, 0.25, 0.375, 0.25, 0.375, 0.25, 0.625, 0.25, 0.625, 0.5, 0.375, 0.5, 0.375, 0.5, 0.625, 0.5, 0.625, 0.75, 0.375, 0.75, 0.375, 0.75, 0.625, 0.75, 0.625, 1.0, 0.375, 1.0, 0.125, 0.5, 0.375, 0.5, 0.375, 0.75, 0.125, 0.75, 0.625, 0.5, 0.875, 0.5, 0.875, 0.75, 0.625, 0.75])
me_cube_015.materials.append(mat_windowglowv10)
me_cube_015.update()
me_cube_016 = bpy.data.meshes.new('Cube.016')
me_cube_016.from_pydata([(-0.18, -0.18, -0.18), (-0.18, -0.18, 0.18), (-0.18, 0.18, -0.18), (-0.18, 0.18, 0.18), (0.18, -0.18, -0.18), (0.18, -0.18, 0.18), (0.18, 0.18, -0.18), (0.18, 0.18, 0.18)], [], [(0, 1, 3, 2), (2, 3, 7, 6), (6, 7, 5, 4), (4, 5, 1, 0), (2, 6, 4, 0), (7, 3, 1, 5)])
_uv = me_cube_016.uv_layers.new(name='UVMap')
_uv.uv.foreach_set('vector', [0.375, 0.0, 0.625, 0.0, 0.625, 0.25, 0.375, 0.25, 0.375, 0.25, 0.625, 0.25, 0.625, 0.5, 0.375, 0.5, 0.375, 0.5, 0.625, 0.5, 0.625, 0.75, 0.375, 0.75, 0.375, 0.75, 0.625, 0.75, 0.625, 1.0, 0.375, 1.0, 0.125, 0.5, 0.375, 0.5, 0.375, 0.75, 0.125, 0.75, 0.625, 0.5, 0.875, 0.5, 0.875, 0.75, 0.625, 0.75])
me_cube_016.materials.append(mat_windowglowv10)
me_cube_016.update()
me_cube_017 = bpy.data.meshes.new('Cube.017')
me_cube_017.from_pydata([(-0.18, -0.18, -0.18), (-0.18, -0.18, 0.18), (-0.18, 0.18, -0.18), (-0.18, 0.18, 0.18), (0.18, -0.18, -0.18), (0.18, -0.18, 0.18), (0.18, 0.18, -0.18), (0.18, 0.18, 0.18)], [], [(0, 1, 3, 2), (2, 3, 7, 6), (6, 7, 5, 4), (4, 5, 1, 0), (2, 6, 4, 0), (7, 3, 1, 5)])
_uv = me_cube_017.uv_layers.new(name='UVMap')
_uv.uv.foreach_set('vector', [0.375, 0.0, 0.625, 0.0, 0.625, 0.25, 0.375, 0.25, 0.375, 0.25, 0.625, 0.25, 0.625, 0.5, 0.375, 0.5, 0.375, 0.5, 0.625, 0.5, 0.625, 0.75, 0.375, 0.75, 0.375, 0.75, 0.625, 0.75, 0.625, 1.0, 0.375, 1.0, 0.125, 0.5, 0.375, 0.5, 0.375, 0.75, 0.125, 0.75, 0.625, 0.5, 0.875, 0.5, 0.875, 0.75, 0.625, 0.75])
me_cube_017.materials.append(mat_windowglowv10)
me_cube_017.update()
me_cube_018 = bpy.data.meshes.new('Cube.018')
me_cube_018.from_pydata([(-0.18, -0.18, -0.18), (-0.18, -0.18, 0.18), (-0.18, 0.18, -0.18), (-0.18, 0.18, 0.18), (0.18, -0.18, -0.18), (0.18, -0.18, 0.18), (0.18, 0.18, -0.18), (0.18, 0.18, 0.18)], [], [(0, 1, 3, 2), (2, 3, 7, 6), (6, 7, 5, 4), (4, 5, 1, 0), (2, 6, 4, 0), (7, 3, 1, 5)])
_uv = me_cube_018.uv_layers.new(name='UVMap')
_uv.uv.foreach_set('vector', [0.375, 0.0, 0.625, 0.0, 0.625, 0.25, 0.375, 0.25, 0.375, 0.25, 0.625, 0.25, 0.625, 0.5, 0.375, 0.5, 0.375, 0.5, 0.625, 0.5, 0.625, 0.75, 0.375, 0.75, 0.375, 0.75, 0.625, 0.75, 0.625, 1.0, 0.375, 1.0, 0.125, 0.5, 0.375, 0.5, 0.375, 0.75, 0.125, 0.75, 0.625, 0.5, 0.875, 0.5, 0.875, 0.75, 0.625, 0.75])
me_cube_018.materials.append(mat_windowglowv10)
me_cube_018.update()
me_cube_019 = bpy.data.meshes.new('Cube.019')
me_cube_019.from_pydata([(-0.18, -0.18, -0.18), (-0.18, -0.18, 0.18), (-0.18, 0.18, -0.18), (-0.18, 0.18, 0.18), (0.18, -0.18, -0.18), (0.18, -0.18, 0.18), (0.18, 0.18, -0.18), (0.18, 0.18, 0.18)], [], [(0, 1, 3, 2), (2, 3, 7, 6), (6, 7, 5, 4), (4, 5, 1, 0), (2, 6, 4, 0), (7, 3, 1, 5)])
_uv = me_cube_019.uv_layers.new(name='UVMap')
_uv.uv.foreach_set('vector', [0.375, 0.0, 0.625, 0.0, 0.625, 0.25, 0.375, 0.25, 0.375, 0.25, 0.625, 0.25, 0.625, 0.5, 0.375, 0.5, 0.375, 0.5, 0.625, 0.5, 0.625, 0.75, 0.375, 0.75, 0.375, 0.75, 0.625, 0.75, 0.625, 1.0, 0.375, 1.0, 0.125, 0.5, 0.375, 0.5, 0.375, 0.75, 0.125, 0.75, 0.625, 0.5, 0.875, 0.5, 0.875, 0.75, 0.625, 0.75])
me_cube_019.materials.append(mat_windowglowv10)
me_cube_019.update()
me_cube_020 = bpy.data.meshes.new('Cube.020')
me_cube_020.from_pydata([(-0.18, -0.18, -0.18), (-0.18, -0.18, 0.18), (-0.18, 0.18, -0.18), (-0.18, 0.18, 0.18), (0.18, -0.18, -0.18), (0.18, -0.18, 0.18), (0.18, 0.18, -0.18), (0.18, 0.18, 0.18)], [], [(0, 1, 3, 2), (2, 3, 7, 6), (6, 7, 5, 4), (4, 5, 1, 0), (2, 6, 4, 0), (7, 3, 1, 5)])
_uv = me_cube_020.uv_layers.new(name='UVMap')
_uv.uv.foreach_set('vector', [0.375, 0.0, 0.625, 0.0, 0.625, 0.25, 0.375, 0.25, 0.375, 0.25, 0.625, 0.25, 0.625, 0.5, 0.375, 0.5, 0.375, 0.5, 0.625, 0.5, 0.625, 0.75, 0.375, 0.75, 0.375, 0.75, 0.625, 0.75, 0.625, 1.0, 0.375, 1.0, 0.125, 0.5, 0.375, 0.5, 0.375, 0.75, 0.125, 0.75, 0.625, 0.5, 0.875, 0.5, 0.875, 0.75, 0.625, 0.75])
me_cube_020.materials.append(mat_windowglowv10)
me_cube_020.update()
me_cube_021 = bpy.data.meshes.new('Cube.021')
me_cube_021.from_pydata([(-0.18, -0.18, -0.18), (-0.18, -0.18, 0.18), (-0.18, 0.18, -0.18), (-0.18, 0.18, 0.18), (0.18, -0.18, -0.18), (0.18, -0.18, 0.18), (0.18, 0.18, -0.18), (0.18, 0.18, 0.18)], [], [(0, 1, 3, 2), (2, 3, 7, 6), (6, 7, 5, 4), (4, 5, 1, 0), (2, 6, 4, 0), (7, 3, 1, 5)])
_uv = me_cube_021.uv_layers.new(name='UVMap')
_uv.uv.foreach_set('vector', [0.375, 0.0, 0.625, 0.0, 0.625, 0.25, 0.375, 0.25, 0.375, 0.25, 0.625, 0.25, 0.625, 0.5, 0.375, 0.5, 0.375, 0.5, 0.625, 0.5, 0.625, 0.75, 0.375, 0.75, 0.375, 0.75, 0.625, 0.75, 0.625, 1.0, 0.375, 1.0, 0.125, 0.5, 0.375, 0.5, 0.375, 0.75, 0.125, 0.75, 0.625, 0.5, 0.875, 0.5, 0.875, 0.75, 0.625, 0.75])
me_cube_021.materials.append(mat_windowglowv10)
me_cube_021.update()
me_cube_022 = bpy.data.meshes.new('Cube.022')
me_cube_022.from_pydata([(-0.18, -0.18, -0.18), (-0.18, -0.18, 0.18), (-0.18, 0.18, -0.18), (-0.18, 0.18, 0.18), (0.18, -0.18, -0.18), (0.18, -0.18, 0.18), (0.18, 0.18, -0.18), (0.18, 0.18, 0.18)], [], [(0, 1, 3, 2), (2, 3, 7, 6), (6, 7, 5, 4), (4, 5, 1, 0), (2, 6, 4, 0), (7, 3, 1, 5)])
_uv = me_cube_022.uv_layers.new(name='UVMap')
_uv.uv.foreach_set('vector', [0.375, 0.0, 0.625, 0.0, 0.625, 0.25, 0.375, 0.25, 0.375, 0.25, 0.625, 0.25, 0.625, 0.5, 0.375, 0.5, 0.375, 0.5, 0.625, 0.5, 0.625, 0.75, 0.375, 0.75, 0.375, 0.75, 0.625, 0.75, 0.625, 1.0, 0.375, 1.0, 0.125, 0.5, 0.375, 0.5, 0.375, 0.75, 0.125, 0.75, 0.625, 0.5, 0.875, 0.5, 0.875, 0.75, 0.625, 0.75])
me_cube_022.materials.append(mat_windowglowv10)
me_cube_022.update()
me_cube_023 = bpy.data.meshes.new('Cube.023')
me_cube_023.from_pydata([(-0.18, -0.18, -0.18), (-0.18, -0.18, 0.18), (-0.18, 0.18, -0.18), (-0.18, 0.18, 0.18), (0.18, -0.18, -0.18), (0.18, -0.18, 0.18), (0.18, 0.18, -0.18), (0.18, 0.18, 0.18)], [], [(0, 1, 3, 2), (2, 3, 7, 6), (6, 7, 5, 4), (4, 5, 1, 0), (2, 6, 4, 0), (7, 3, 1, 5)])
_uv = me_cube_023.uv_layers.new(name='UVMap')
_uv.uv.foreach_set('vector', [0.375, 0.0, 0.625, 0.0, 0.625, 0.25, 0.375, 0.25, 0.375, 0.25, 0.625, 0.25, 0.625, 0.5, 0.375, 0.5, 0.375, 0.5, 0.625, 0.5, 0.625, 0.75, 0.375, 0.75, 0.375, 0.75, 0.625, 0.75, 0.625, 1.0, 0.375, 1.0, 0.125, 0.5, 0.375, 0.5, 0.375, 0.75, 0.125, 0.75, 0.625, 0.5, 0.875, 0.5, 0.875, 0.75, 0.625, 0.75])
me_cube_023.materials.append(mat_windowglowv10)
me_cube_023.update()
me_cube_024 = bpy.data.meshes.new('Cube.024')
me_cube_024.from_pydata([(-0.18, -0.18, -0.18), (-0.18, -0.18, 0.18), (-0.18, 0.18, -0.18), (-0.18, 0.18, 0.18), (0.18, -0.18, -0.18), (0.18, -0.18, 0.18), (0.18, 0.18, -0.18), (0.18, 0.18, 0.18)], [], [(0, 1, 3, 2), (2, 3, 7, 6), (6, 7, 5, 4), (4, 5, 1, 0), (2, 6, 4, 0), (7, 3, 1, 5)])
_uv = me_cube_024.uv_layers.new(name='UVMap')
_uv.uv.foreach_set('vector', [0.375, 0.0, 0.625, 0.0, 0.625, 0.25, 0.375, 0.25, 0.375, 0.25, 0.625, 0.25, 0.625, 0.5, 0.375, 0.5, 0.375, 0.5, 0.625, 0.5, 0.625, 0.75, 0.375, 0.75, 0.375, 0.75, 0.625, 0.75, 0.625, 1.0, 0.375, 1.0, 0.125, 0.5, 0.375, 0.5, 0.375, 0.75, 0.125, 0.75, 0.625, 0.5, 0.875, 0.5, 0.875, 0.75, 0.625, 0.75])
me_cube_024.materials.append(mat_windowglowv10)
me_cube_024.update()
me_cube_025 = bpy.data.meshes.new('Cube.025')
me_cube_025.from_pydata([(-0.18, -0.18, -0.18), (-0.18, -0.18, 0.18), (-0.18, 0.18, -0.18), (-0.18, 0.18, 0.18), (0.18, -0.18, -0.18), (0.18, -0.18, 0.18), (0.18, 0.18, -0.18), (0.18, 0.18, 0.18)], [], [(0, 1, 3, 2), (2, 3, 7, 6), (6, 7, 5, 4), (4, 5, 1, 0), (2, 6, 4, 0), (7, 3, 1, 5)])
_uv = me_cube_025.uv_layers.new(name='UVMap')
_uv.uv.foreach_set('vector', [0.375, 0.0, 0.625, 0.0, 0.625, 0.25, 0.375, 0.25, 0.375, 0.25, 0.625, 0.25, 0.625, 0.5, 0.375, 0.5, 0.375, 0.5, 0.625, 0.5, 0.625, 0.75, 0.375, 0.75, 0.375, 0.75, 0.625, 0.75, 0.625, 1.0, 0.375, 1.0, 0.125, 0.5, 0.375, 0.5, 0.375, 0.75, 0.125, 0.75, 0.625, 0.5, 0.875, 0.5, 0.875, 0.75, 0.625, 0.75])
me_cube_025.materials.append(mat_windowglowv10)
me_cube_025.update()
me_cube_026 = bpy.data.meshes.new('Cube.026')
me_cube_026.from_pydata([(-0.18, -0.18, -0.18), (-0.18, -0.18, 0.18), (-0.18, 0.18, -0.18), (-0.18, 0.18, 0.18), (0.18, -0.18, -0.18), (0.18, -0.18, 0.18), (0.18, 0.18, -0.18), (0.18, 0.18, 0.18)], [], [(0, 1, 3, 2), (2, 3, 7, 6), (6, 7, 5, 4), (4, 5, 1, 0), (2, 6, 4, 0), (7, 3, 1, 5)])
_uv = me_cube_026.uv_layers.new(name='UVMap')
_uv.uv.foreach_set('vector', [0.375, 0.0, 0.625, 0.0, 0.625, 0.25, 0.375, 0.25, 0.375, 0.25, 0.625, 0.25, 0.625, 0.5, 0.375, 0.5, 0.375, 0.5, 0.625, 0.5, 0.625, 0.75, 0.375, 0.75, 0.375, 0.75, 0.625, 0.75, 0.625, 1.0, 0.375, 1.0, 0.125, 0.5, 0.375, 0.5, 0.375, 0.75, 0.125, 0.75, 0.625, 0.5, 0.875, 0.5, 0.875, 0.75, 0.625, 0.75])
me_cube_026.materials.append(mat_windowglowv10)
me_cube_026.update()

# ---- objects
ob_plane = bpy.data.objects.new('Plane', me_plane)
ob_cube = bpy.data.objects.new('Cube', me_cube)
ob_cube_001 = bpy.data.objects.new('Cube.001', me_cube_001)
ob_cube_002 = bpy.data.objects.new('Cube.002', me_cube_002)
ob_cube_003 = bpy.data.objects.new('Cube.003', me_cube_003)
ob_cube_004 = bpy.data.objects.new('Cube.004', me_cube_004)
ob_cylinder = bpy.data.objects.new('Cylinder', me_cylinder)
ob_cone = bpy.data.objects.new('Cone', me_cone)
ob_cone_001 = bpy.data.objects.new('Cone.001', me_cone_001)
ob_cylinder_001 = bpy.data.objects.new('Cylinder.001', me_cylinder_001)
ob_sphere = bpy.data.objects.new('Sphere', me_sphere)
ob_cube_005 = bpy.data.objects.new('Cube.005', me_cube_005)
ob_cube_006 = bpy.data.objects.new('Cube.006', me_cube_006)
ob_cone_002 = bpy.data.objects.new('Cone.002', me_cone_002)
ob_cone_003 = bpy.data.objects.new('Cone.003', me_cone_003)
ob_cone_004 = bpy.data.objects.new('Cone.004', me_cone_004)
ob_cone_005 = bpy.data.objects.new('Cone.005', me_cone_005)
ob_cone_006 = bpy.data.objects.new('Cone.006', me_cone_006)
ob_cone_007 = bpy.data.objects.new('Cone.007', me_cone_007)
ob_cone_008 = bpy.data.objects.new('Cone.008', me_cone_008)
ob_cone_009 = bpy.data.objects.new('Cone.009', me_cone_009)
ob_cube_007 = bpy.data.objects.new('Cube.007', me_cube_007)
ob_cube_008 = bpy.data.objects.new('Cube.008', me_cube_008)
ob_cube_009 = bpy.data.objects.new('Cube.009', me_cube_009)
ob_cube_010 = bpy.data.objects.new('Cube.010', me_cube_010)
ob_cube_011 = bpy.data.objects.new('Cube.011', me_cube_011)
ob_cube_012 = bpy.data.objects.new('Cube.012', me_cube_012)
ob_cube_013 = bpy.data.objects.new('Cube.013', me_cube_013)
ob_cube_014 = bpy.data.objects.new('Cube.014', me_cube_014)
ob_cube_015 = bpy.data.objects.new('Cube.015', me_cube_015)
ob_cube_016 = bpy.data.objects.new('Cube.016', me_cube_016)
ob_cube_017 = bpy.data.objects.new('Cube.017', me_cube_017)
ob_cube_018 = bpy.data.objects.new('Cube.018', me_cube_018)
ob_cube_019 = bpy.data.objects.new('Cube.019', me_cube_019)
ob_cube_020 = bpy.data.objects.new('Cube.020', me_cube_020)
ob_cube_021 = bpy.data.objects.new('Cube.021', me_cube_021)
ob_cube_022 = bpy.data.objects.new('Cube.022', me_cube_022)
ob_cube_023 = bpy.data.objects.new('Cube.023', me_cube_023)
ob_cube_024 = bpy.data.objects.new('Cube.024', me_cube_024)
ob_cube_025 = bpy.data.objects.new('Cube.025', me_cube_025)
ob_cube_026 = bpy.data.objects.new('Cube.026', me_cube_026)
ob_churchspirev10 = bpy.data.objects.new('ChurchSpireV10', None)
ob_sun = bpy.data.objects.new('Sun', light_sun)
ob_area = bpy.data.objects.new('Area', light_area)
ob_camera = bpy.data.objects.new('Camera', cam_camera)

# ---- transforms, parenting, visibility, modifiers, constraints
ob_plane.location = (0.0, 0.0, 0.0)
ob_cube.parent = ob_churchspirev10
ob_cube.location = (0.0, 0.0, 3.2)
ob_cube.scale = (1.95, 1.95, 3.2)
_m = ob_cube.modifiers.new('Bevel', 'BEVEL')
_m.width = 0.06
_m.width_pct = 0.06
_m.segments = 2
ob_cube_001.parent = ob_churchspirev10
ob_cube_001.location = (-1.85, -1.85, 1.55)
ob_cube_001.scale = (0.36, 0.36, 1.55)
ob_cube_002.parent = ob_churchspirev10
ob_cube_002.location = (1.85, -1.85, 1.55)
ob_cube_002.scale = (0.36, 0.36, 1.55)
ob_cube_003.parent = ob_churchspirev10
ob_cube_003.location = (-1.85, 1.85, 1.55)
ob_cube_003.scale = (0.36, 0.36, 1.55)
ob_cube_004.parent = ob_churchspirev10
ob_cube_004.location = (1.85, 1.85, 1.55)
ob_cube_004.scale = (0.36, 0.36, 1.55)
ob_cylinder.parent = ob_churchspirev10
ob_cylinder.location = (0.0, 0.0, 8.25)
ob_cone.parent = ob_churchspirev10
ob_cone.location = (0.0, 0.0, 9.95)
ob_cone_001.parent = ob_churchspirev10
ob_cone_001.location = (0.0, 0.0, 12.95)
ob_cylinder_001.parent = ob_churchspirev10
ob_cylinder_001.location = (0.0, 0.0, 15.57)
ob_sphere.parent = ob_churchspirev10
ob_sphere.location = (0.0, 0.0, 15.82)
ob_cube_005.parent = ob_churchspirev10
ob_cube_005.location = (0.0, 0.0, 16.04)
ob_cube_005.scale = (0.3, 0.3, 2.5)
ob_cube_006.parent = ob_churchspirev10
ob_cube_006.location = (0.0, 0.0, 16.15)
ob_cube_006.scale = (1.8, 0.3, 0.3)
ob_cone_002.parent = ob_churchspirev10
ob_cone_002.location = (1.2, 0.0, 10.3)
ob_cone_002.rotation_euler = (0.0, 0.4538, 0.0)
ob_cone_003.parent = ob_churchspirev10
ob_cone_003.location = (0.8485, 0.8485, 10.3)
ob_cone_003.rotation_euler = (-0.3321, 0.3152, -0.05325)
ob_cone_004.parent = ob_churchspirev10
ob_cone_004.location = (7.348e-17, 1.2, 10.3)
ob_cone_004.rotation_euler = (-0.4538, 2.684e-17, -6.197e-18)
ob_cone_005.parent = ob_churchspirev10
ob_cone_005.location = (-0.8485, 0.8485, 10.3)
ob_cone_005.rotation_euler = (-0.3321, -0.3152, 0.05325)
ob_cone_006.parent = ob_churchspirev10
ob_cone_006.location = (-1.2, 1.47e-16, 10.3)
ob_cone_006.rotation_euler = (-5.973e-17, -0.4538, 1.379e-17)
ob_cone_007.parent = ob_churchspirev10
ob_cone_007.location = (-0.8485, -0.8485, 10.3)
ob_cone_007.rotation_euler = (0.3321, -0.3152, -0.05325)
ob_cone_008.parent = ob_churchspirev10
ob_cone_008.location = (-2.204e-16, -1.2, 10.3)
ob_cone_008.rotation_euler = (0.4538, -8.053e-17, -1.859e-17)
ob_cone_009.parent = ob_churchspirev10
ob_cone_009.location = (0.8485, -0.8485, 10.3)
ob_cone_009.rotation_euler = (0.3321, 0.3152, 0.05325)
ob_cube_007.parent = ob_churchspirev10
ob_cube_007.location = (1.33, 0.0, 8.15)
ob_cube_007.scale = (0.24, 0.045, 0.62)
ob_cube_008.parent = ob_churchspirev10
ob_cube_008.location = (0.9405, 0.9405, 8.15)
ob_cube_008.rotation_euler = (0.0, 0.0, 0.7854)
ob_cube_008.scale = (0.24, 0.045, 0.62)
ob_cube_009.parent = ob_churchspirev10
ob_cube_009.location = (8.144e-17, 1.33, 8.15)
ob_cube_009.rotation_euler = (0.0, 0.0, 1.571)
ob_cube_009.scale = (0.24, 0.045, 0.62)
ob_cube_010.parent = ob_churchspirev10
ob_cube_010.location = (-0.9405, 0.9405, 8.15)
ob_cube_010.rotation_euler = (0.0, 0.0, 2.356)
ob_cube_010.scale = (0.24, 0.045, 0.62)
ob_cube_011.parent = ob_churchspirev10
ob_cube_011.location = (-1.33, 1.629e-16, 8.15)
ob_cube_011.rotation_euler = (0.0, 0.0, 3.142)
ob_cube_011.scale = (0.24, 0.045, 0.62)
ob_cube_012.parent = ob_churchspirev10
ob_cube_012.location = (-0.9405, -0.9405, 8.15)
ob_cube_012.rotation_euler = (0.0, 0.0, 3.927)
ob_cube_012.scale = (0.24, 0.045, 0.62)
ob_cube_013.parent = ob_churchspirev10
ob_cube_013.location = (-2.443e-16, -1.33, 8.15)
ob_cube_013.rotation_euler = (0.0, 0.0, 4.712)
ob_cube_013.scale = (0.24, 0.045, 0.62)
ob_cube_014.parent = ob_churchspirev10
ob_cube_014.location = (0.9405, -0.9405, 8.15)
ob_cube_014.rotation_euler = (0.0, 0.0, 5.498)
ob_cube_014.scale = (0.24, 0.045, 0.62)
ob_cube_015.parent = ob_churchspirev10
ob_cube_015.location = (1.98, 0.0, 3.0)
ob_cube_015.scale = (0.13, 0.03, 0.48)
ob_cube_016.parent = ob_churchspirev10
ob_cube_016.location = (-1.98, 0.0, 3.0)
ob_cube_016.rotation_euler = (0.0, 0.0, 3.142)
ob_cube_016.scale = (0.13, 0.03, 0.48)
ob_cube_017.parent = ob_churchspirev10
ob_cube_017.location = (0.0, 1.98, 3.0)
ob_cube_017.rotation_euler = (0.0, 0.0, -1.571)
ob_cube_017.scale = (0.13, 0.03, 0.48)
ob_cube_018.parent = ob_churchspirev10
ob_cube_018.location = (0.0, -1.98, 3.0)
ob_cube_018.rotation_euler = (0.0, 0.0, 1.571)
ob_cube_018.scale = (0.13, 0.03, 0.48)
ob_cube_019.parent = ob_churchspirev10
ob_cube_019.location = (1.98, 0.0, 4.4)
ob_cube_019.scale = (0.13, 0.03, 0.48)
ob_cube_020.parent = ob_churchspirev10
ob_cube_020.location = (-1.98, 0.0, 4.4)
ob_cube_020.rotation_euler = (0.0, 0.0, 3.142)
ob_cube_020.scale = (0.13, 0.03, 0.48)
ob_cube_021.parent = ob_churchspirev10
ob_cube_021.location = (0.0, 1.98, 4.4)
ob_cube_021.rotation_euler = (0.0, 0.0, -1.571)
ob_cube_021.scale = (0.13, 0.03, 0.48)
ob_cube_022.parent = ob_churchspirev10
ob_cube_022.location = (0.0, -1.98, 4.4)
ob_cube_022.rotation_euler = (0.0, 0.0, 1.571)
ob_cube_022.scale = (0.13, 0.03, 0.48)
ob_cube_023.parent = ob_churchspirev10
ob_cube_023.location = (1.98, 0.0, 5.8)
ob_cube_023.scale = (0.13, 0.03, 0.48)
ob_cube_024.parent = ob_churchspirev10
ob_cube_024.location = (-1.98, 0.0, 5.8)
ob_cube_024.rotation_euler = (0.0, 0.0, 3.142)
ob_cube_024.scale = (0.13, 0.03, 0.48)
ob_cube_025.parent = ob_churchspirev10
ob_cube_025.location = (0.0, 1.98, 5.8)
ob_cube_025.rotation_euler = (0.0, 0.0, -1.571)
ob_cube_025.scale = (0.13, 0.03, 0.48)
ob_cube_026.parent = ob_churchspirev10
ob_cube_026.location = (0.0, -1.98, 5.8)
ob_cube_026.rotation_euler = (0.0, 0.0, 1.571)
ob_cube_026.scale = (0.13, 0.03, 0.48)
ob_churchspirev10.location = (0.0, 0.0, 0.0)
ob_sun.location = (8.0, -9.0, 16.0)
ob_sun.rotation_euler = (0.8029, 0.1222, 0.4538)
ob_area.location = (-7.0, 6.0, 8.0)
ob_area.rotation_euler = (1.396, 0.0, -0.5934)
ob_camera.location = (5.298, 2.817, 10.35)
ob_camera.rotation_euler = (1.529, -3.01e-08, 2.059)

# ---- collection membership
scene.collection.objects.link(ob_plane)
scene.collection.objects.link(ob_cube)
scene.collection.objects.link(ob_cube_001)
scene.collection.objects.link(ob_cube_002)
scene.collection.objects.link(ob_cube_003)
scene.collection.objects.link(ob_cube_004)
scene.collection.objects.link(ob_cylinder)
scene.collection.objects.link(ob_cone)
scene.collection.objects.link(ob_cone_001)
scene.collection.objects.link(ob_cylinder_001)
scene.collection.objects.link(ob_sphere)
scene.collection.objects.link(ob_cube_005)
scene.collection.objects.link(ob_cube_006)
scene.collection.objects.link(ob_cone_002)
scene.collection.objects.link(ob_cone_003)
scene.collection.objects.link(ob_cone_004)
scene.collection.objects.link(ob_cone_005)
scene.collection.objects.link(ob_cone_006)
scene.collection.objects.link(ob_cone_007)
scene.collection.objects.link(ob_cone_008)
scene.collection.objects.link(ob_cone_009)
scene.collection.objects.link(ob_cube_007)
scene.collection.objects.link(ob_cube_008)
scene.collection.objects.link(ob_cube_009)
scene.collection.objects.link(ob_cube_010)
scene.collection.objects.link(ob_cube_011)
scene.collection.objects.link(ob_cube_012)
scene.collection.objects.link(ob_cube_013)
scene.collection.objects.link(ob_cube_014)
scene.collection.objects.link(ob_cube_015)
scene.collection.objects.link(ob_cube_016)
scene.collection.objects.link(ob_cube_017)
scene.collection.objects.link(ob_cube_018)
scene.collection.objects.link(ob_cube_019)
scene.collection.objects.link(ob_cube_020)
scene.collection.objects.link(ob_cube_021)
scene.collection.objects.link(ob_cube_022)
scene.collection.objects.link(ob_cube_023)
scene.collection.objects.link(ob_cube_024)
scene.collection.objects.link(ob_cube_025)
scene.collection.objects.link(ob_cube_026)
scene.collection.objects.link(ob_churchspirev10)
scene.collection.objects.link(ob_sun)
scene.collection.objects.link(ob_area)
scene.collection.objects.link(ob_camera)

# ---- scene / render settings (as saved in the file)
scene.camera = ob_camera
scene.frame_start = 1; scene.frame_end = 250; scene.frame_set(1)
scene.render.engine = 'BLENDER_EEVEE_NEXT'
scene.render.resolution_x = 1280
scene.render.resolution_y = 720
scene.cycles.sampling_pattern = 'TABULATED_SOBOL'
scene.eevee.taa_render_samples = 32
bpy.context.view_layer.update()
